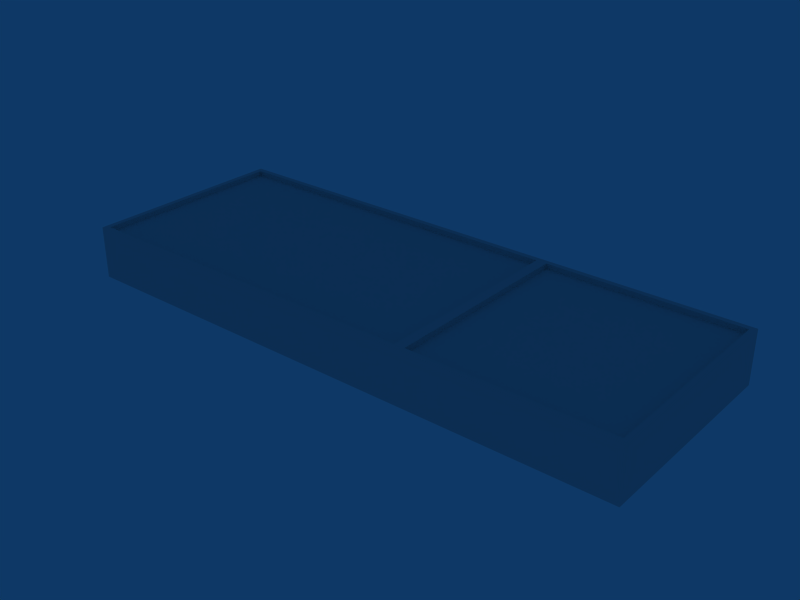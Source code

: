 # Source: ebbr_building_ref_009.blend  (saved by Blender 2.79.0; exported with 4.5.12 LTS)
import bpy
from mathutils import Matrix  # noqa: F401  (used for matrix-valued properties, if any)

bpy.ops.wm.read_factory_settings(use_empty=True)
scene = bpy.context.scene
scene.name = 'Scene'

# ---- collections
col_collection_1 = bpy.data.collections.new('Collection 1'); scene.collection.children.link(col_collection_1)

# ---- materials (node trees are filled in below, after node groups)
mat_material = bpy.data.materials.new('Material')
mat_material.alpha_threshold = 0.0
mat_material.roughness = 0.5

# ---- material node trees

# ---- world
world_world = bpy.data.worlds.new('World'); scene.world = world_world
world_world.color = (0.05656, 0.2208, 0.4)
world_world.use_sun_shadow = False
world_world.sun_shadow_jitter_overblur = 0.0
world_world.cycles.sampling_method = 'NONE'
world_world.cycles.sample_map_resolution = 256

# ---- meshes
me_cube_002 = bpy.data.meshes.new('Cube.002')
me_cube_002.from_pydata([(-6.585, 6.0, -1.501), (-6.585, -6.0, -1.501), (-27.58, -6.0, -1.501), (-27.58, 6.0, -1.501), (-6.585, 6.0, 1.501), (-6.585, -6.0, 1.501), (-27.58, -6.0, 1.501), (-27.58, 6.0, 1.501), (5.0, 6.0, -1.501), (5.0, 6.0, 1.501), (5.0, -6.0, -1.501), (5.0, -6.0, 1.501), (4.697, 5.704, 1.501), (4.697, -5.704, 1.501), (-6.282, -5.704, 1.501), (-6.282, 5.704, 1.501), (-6.886, 5.699, 1.501), (-27.28, 5.699, 1.501), (-27.28, -5.699, 1.501), (-6.886, -5.699, 1.501), (-6.886, 5.699, 1.201), (-6.886, -5.699, 1.201), (-27.28, -5.699, 1.201), (-27.28, 5.699, 1.201), (-6.282, 5.704, 1.201), (-6.282, -5.704, 1.201), (4.697, 5.704, 1.201), (4.697, -5.704, 1.201)], [], [(1, 5, 6, 2), (2, 6, 7, 3), (4, 0, 3, 7), (0, 4, 9, 8), (5, 1, 10, 11), (8, 9, 11, 10), (11, 9, 12, 13), (5, 11, 13, 14), (9, 4, 15, 12), (4, 5, 14, 15), (4, 7, 17, 16), (7, 6, 18, 17), (6, 5, 19, 18), (5, 4, 16, 19), (19, 16, 20, 21), (18, 19, 21, 22), (17, 18, 22, 23), (16, 17, 23, 20), (20, 23, 22, 21), (15, 14, 25, 24), (12, 15, 24, 26), (14, 13, 27, 25), (13, 12, 26, 27), (24, 25, 27, 26)])
_uv = me_cube_002.uv_layers.new(name='UVTex')
_uv.uv.foreach_set('vector', [0.2812, 0.03125, 0.4688, 0.03125, 0.4688, 0.2188, 0.2812, 0.2188, 0.2812, 0.03125, 0.4688, 0.03125, 0.4688, 0.2188, 0.2812, 0.2188, 0.2812, 0.03125, 0.4688, 0.03125, 0.4688, 0.2188, 0.2812, 0.2188, 0.2812, 0.03125, 0.4688, 0.03125, 0.4688, 0.2188, 0.2812, 0.2188, 0.2812, 0.03125, 0.4688, 0.03125, 0.4688, 0.2188, 0.2812, 0.2188, 0.2812, 0.03125, 0.4688, 0.03125, 0.4688, 0.2188, 0.2812, 0.2188, 0.2812, 0.03125, 0.4688, 0.03125, 0.4688, 0.2188, 0.2812, 0.2188, 0.2812, 0.03125, 0.4688, 0.03125, 0.4688, 0.2188, 0.2812, 0.2188, 0.2812, 0.03125, 0.4688, 0.03125, 0.4688, 0.2188, 0.2812, 0.2188, 0.2812, 0.03125, 0.4688, 0.03125, 0.4688, 0.2188, 0.2812, 0.2188, 0.2812, 0.03125, 0.4688, 0.03125, 0.4688, 0.2188, 0.2812, 0.2188, 0.2812, 0.03125, 0.4688, 0.03125, 0.4688, 0.2188, 0.2812, 0.2188, 0.2812, 0.03125, 0.4688, 0.03125, 0.4688, 0.2188, 0.2812, 0.2188, 0.2812, 0.03125, 0.4688, 0.03125, 0.4688, 0.2188, 0.2812, 0.2188, 0.2812, 0.03125, 0.4688, 0.03125, 0.4688, 0.2188, 0.2812, 0.2188, 0.2812, 0.03125, 0.4688, 0.03125, 0.4688, 0.2188, 0.2812, 0.2188, 0.2812, 0.03125, 0.4688, 0.03125, 0.4688, 0.2188, 0.2812, 0.2188, 0.2812, 0.03125, 0.4688, 0.03125, 0.4688, 0.2188, 0.2812, 0.2188, 0.2812, 0.2812, 0.4688, 0.2812, 0.4688, 0.4688, 0.2812, 0.4688, 0.2812, 0.03125, 0.4688, 0.03125, 0.4688, 0.2188, 0.2812, 0.2188, 0.2812, 0.03125, 0.4688, 0.03125, 0.4688, 0.2188, 0.2812, 0.2188, 0.2812, 0.03125, 0.4688, 0.03125, 0.4688, 0.2188, 0.2812, 0.2188, 0.2812, 0.03125, 0.4688, 0.03125, 0.4688, 0.2188, 0.2812, 0.2188, 0.2812, 0.7812, 0.4688, 0.7812, 0.4688, 0.9688, 0.2812, 0.9688])
me_cube_002.materials.append(mat_material)
me_cube_002.use_remesh_preserve_volume = False
me_cube_002.use_remesh_preserve_attributes = False
me_cube_002.use_mirror_vertex_groups = False
me_cube_002.update()

# ---- objects
ob_cube_001 = bpy.data.objects.new('Cube.001', me_cube_002)

# ---- transforms, parenting, visibility, modifiers, constraints
ob_cube_001.location = (17.08, 0.0, 1.501)
ob_cube_001.lock_rotations_4d = False
ob_cube_001.empty_display_type = 'ARROWS'
ob_cube_001.lineart.crease_threshold = 0.0

# ---- collection membership
col_collection_1.objects.link(ob_cube_001)

# ---- scene / render settings (as saved in the file)
scene.frame_start = 1; scene.frame_end = 250; scene.frame_set(1)
scene.render.engine = 'BLENDER_EEVEE_NEXT'
scene.render.image_settings.file_format = 'JPEG'
scene.render.image_settings.color_mode = 'RGB'
scene.render.image_settings.compression = 90
scene.render.resolution_x = 800
scene.render.resolution_y = 600
scene.render.pixel_aspect_x = 100.0
scene.render.pixel_aspect_y = 100.0
scene.render.fps = 25
scene.render.dither_intensity = 0.0
scene.render.use_compositing = False
scene.render.use_sequencer = False
scene.render.bake_margin = 2
scene.render.bake_bias = 0.0
scene.render.use_stamp_time = False
scene.render.use_stamp_date = False
scene.render.use_stamp_frame = False
scene.render.use_stamp_camera = False
scene.render.use_stamp_scene = False
scene.render.use_stamp_filename = False
scene.render.use_stamp_render_time = False
scene.render.stamp_font_size = 0
scene.cycles.use_denoising = False
scene.cycles.samples = 10
scene.cycles.sampling_pattern = 'TABULATED_SOBOL'
scene.cycles.light_sampling_threshold = 0.0
scene.cycles.use_adaptive_sampling = False
scene.cycles.use_light_tree = False
scene.cycles.blur_glossy = 0.0
scene.cycles.volume_bounces = 1
scene.cycles.pixel_filter_type = 'GAUSSIAN'
scene.cycles.sample_clamp_indirect = 0.0
scene.view_settings.view_transform = 'Raw'
bpy.context.view_layer.update()

# ---- added for rendering (the .blend has no active camera): camera
cam_auto = bpy.data.cameras.new('AutoCamera')
cam_auto.lens = 50.0
cam_auto.sensor_width = 36.0
cam_auto.clip_end = 1000.0
ob_auto_camera = bpy.data.objects.new('AutoCamera', cam_auto)
scene.collection.objects.link(ob_auto_camera)
ob_auto_camera.location = (38.0354, -38.6918, 27.2956)
ob_auto_camera.rotation_euler = (1.09748, -7.21219e-08, 0.694738)
scene.camera = ob_auto_camera
bpy.context.view_layer.update()
